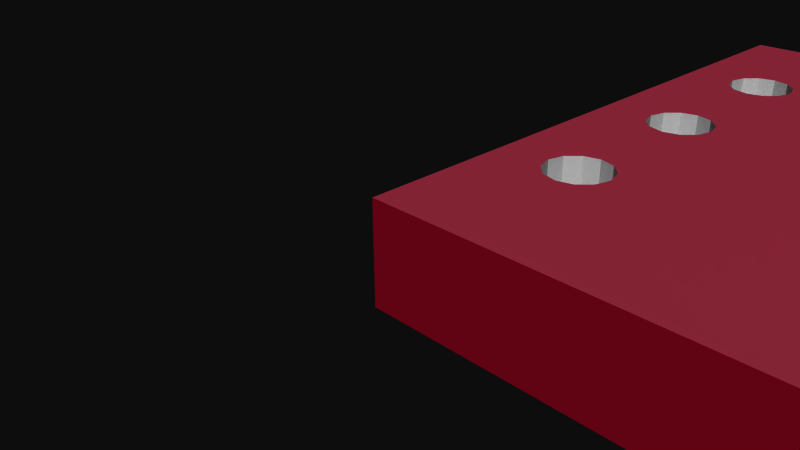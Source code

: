 # Source: SparkFun_TEMT6000_Breakout-v12.blend  (saved by Blender 2.72.0; exported with 4.5.12 LTS)
import bpy
from mathutils import Matrix  # noqa: F401  (used for matrix-valued properties, if any)

bpy.ops.wm.read_factory_settings(use_empty=True)
scene = bpy.context.scene
scene.name = 'Scene'

# ---- collections
col_collection_1 = bpy.data.collections.new('Collection 1'); scene.collection.children.link(col_collection_1)

# ---- materials (node trees are filled in below, after node groups)
mat_sparkfun_temt6000_breakout_v12_top_board = bpy.data.materials.new('SparkFun_TEMT6000_Breakout_v12_top_board')
mat_sparkfun_temt6000_breakout_v12_top_board.alpha_threshold = 0.0
mat_sparkfun_temt6000_breakout_v12_top_board.use_transparent_shadow = False
mat_sparkfun_temt6000_breakout_v12_top_board.diffuse_color = (0.7765, 0.2118, 0.3098, 1.0)
mat_sparkfun_temt6000_breakout_v12_top_board.specular_color = (0.33, 0.33, 0.33)
mat_sparkfun_temt6000_breakout_v12_top_board.roughness = 0.5
mat_element = bpy.data.materials.new('element')
mat_element.alpha_threshold = 0.0
mat_element.use_transparent_shadow = False
mat_element.diffuse_color = (0.7529, 0.7529, 0.7529, 1.0)
mat_element.specular_color = (0.33, 0.33, 0.33)
mat_element.roughness = 0.5
mat_mat_board = bpy.data.materials.new('mat_board')
mat_mat_board.alpha_threshold = 0.0
mat_mat_board.use_transparent_shadow = False
mat_mat_board.diffuse_color = (0.5961, 0.01569, 0.1098, 1.0)
mat_mat_board.specular_color = (0.33, 0.33, 0.33)
mat_mat_board.roughness = 0.5
mat_sparkfun_temt6000_breakout_v12_bottom_board = bpy.data.materials.new('SparkFun_TEMT6000_Breakout_v12_bottom_board')
mat_sparkfun_temt6000_breakout_v12_bottom_board.alpha_threshold = 0.0
mat_sparkfun_temt6000_breakout_v12_bottom_board.use_transparent_shadow = False
mat_sparkfun_temt6000_breakout_v12_bottom_board.diffuse_color = (0.8157, 0.07843, 0.2196, 1.0)
mat_sparkfun_temt6000_breakout_v12_bottom_board.specular_color = (0.33, 0.33, 0.33)
mat_sparkfun_temt6000_breakout_v12_bottom_board.roughness = 0.5
mat_frontcolor = bpy.data.materials.new('FrontColor')
mat_frontcolor.alpha_threshold = 0.0
mat_frontcolor.use_transparent_shadow = False
mat_frontcolor.diffuse_color = (1.0, 1.0, 1.0, 1.0)
mat_frontcolor.specular_color = (0.33, 0.33, 0.33)
mat_frontcolor.roughness = 0.5
mat_m_0128_white = bpy.data.materials.new('M_0128_White')
mat_m_0128_white.alpha_threshold = 0.0
mat_m_0128_white.use_transparent_shadow = False
mat_m_0128_white.diffuse_color = (1.0, 1.0, 1.0, 1.0)
mat_m_0128_white.specular_color = (0.33, 0.33, 0.33)
mat_m_0128_white.roughness = 0.5
mat_m_0131_silver = bpy.data.materials.new('M_0131_Silver')
mat_m_0131_silver.alpha_threshold = 0.0
mat_m_0131_silver.use_transparent_shadow = False
mat_m_0131_silver.diffuse_color = (0.7529, 0.7529, 0.7529, 1.0)
mat_m_0131_silver.specular_color = (0.33, 0.33, 0.33)
mat_m_0131_silver.roughness = 0.5
mat_m_0136_charcoal = bpy.data.materials.new('M_0136_Charcoal')
mat_m_0136_charcoal.alpha_threshold = 0.0
mat_m_0136_charcoal.use_transparent_shadow = False
mat_m_0136_charcoal.diffuse_color = (0.1373, 0.1373, 0.1373, 1.0)
mat_m_0136_charcoal.specular_color = (0.33, 0.33, 0.33)
mat_m_0136_charcoal.roughness = 0.5
mat_1 = bpy.data.materials.new('_1')
mat_1.alpha_threshold = 0.0
mat_1.use_transparent_shadow = False
mat_1.diffuse_color = (0.7216, 0.451, 0.2, 1.0)
mat_1.specular_color = (0.33, 0.33, 0.33)
mat_1.roughness = 0.5

# ---- material node trees

# ---- world
world_world = bpy.data.worlds.new('World'); scene.world = world_world
world_world.color = (0.05088, 0.05088, 0.05088)
world_world.use_sun_shadow = False
world_world.sun_shadow_jitter_overblur = 0.0
world_world.cycles.sampling_method = 'MANUAL'
world_world.cycles.sample_map_resolution = 256

# ---- cameras
cam_camera = bpy.data.cameras.new('Camera')
cam_camera.clip_end = 100.0
cam_camera.lens = 35.0
cam_camera.sensor_width = 32.0
cam_camera.sensor_height = 18.0
cam_camera.ortho_scale = 7.314
cam_camera.dof.focus_distance = 0.0
cam_camera.dof.aperture_fstop = 128.0

# ---- meshes
me_mesh1_pcbgroup_model = bpy.data.meshes.new('Mesh1 pcbgroup Model')
me_mesh1_pcbgroup_model.from_pydata([(0.0, 0.8, -10.16), (10.16, 0.8, -10.16), (10.16, -0.8, -10.16), (0.0, -0.8, -10.16), (1.27, 0.8, -8.128), (1.016, 0.8, -8.06), (0.8301, 0.8, -7.874), (0.762, 0.8, -7.62), (0.762, 0.8, -2.54), (0.0, 0.8, 0.0), (0.8301, 0.8, -2.286), (1.016, 0.8, -2.1), (1.27, 0.8, -2.032), (10.16, 0.8, 0.0), (0.0, -0.8, 0.0), (10.16, -0.8, 0.0), (0.762, -0.8, -7.62), (0.8301, -0.8, -7.874), (1.016, -0.8, -8.06), (1.27, -0.8, -8.128), (1.524, -0.8, -8.06), (1.71, -0.8, -7.874), (1.778, -0.8, -7.62), (1.778, -0.8, -5.08), (1.778, -0.8, -2.54), (1.71, -0.8, -2.286), (1.524, -0.8, -2.1), (1.27, -0.8, -2.032), (1.016, -0.8, -2.1), (0.8301, -0.8, -2.286), (0.762, -0.8, -2.54), (0.762, -0.8, -5.08), (0.8301, -0.8, -7.366), (0.8301, -0.8, -5.334), (1.016, -0.8, -7.18), (0.8301, 0.8, -7.366), (1.016, 0.8, -7.18), (0.8301, 0.8, -5.334), (0.762, 0.8, -5.08), (0.8301, 0.8, -2.794), (0.8301, 0.8, -4.826), (1.016, 0.8, -4.64), (1.016, 0.8, -2.98), (0.8301, -0.8, -2.794), (1.016, -0.8, -2.98), (1.524, 0.8, -2.1), (1.71, 0.8, -2.286), (1.778, 0.8, -2.54), (1.778, 0.8, -5.08), (1.778, 0.8, -7.62), (1.71, 0.8, -7.874), (1.524, 0.8, -8.06), (1.71, 0.8, -7.366), (1.71, -0.8, -7.366), (1.71, 0.8, -5.334), (1.524, 0.8, -5.52), (1.524, 0.8, -7.18), (1.27, 0.8, -5.588), (1.27, 0.8, -7.112), (1.016, 0.8, -5.52), (1.016, -0.8, -5.52), (0.8301, -0.8, -4.826), (1.016, -0.8, -4.64), (1.27, 0.8, -4.572), (1.27, -0.8, -4.572), (1.27, 0.8, -3.048), (1.27, -0.8, -3.048), (1.524, -0.8, -4.64), (1.524, 0.8, -4.64), (1.524, 0.8, -2.98), (1.524, -0.8, -2.98), (1.71, -0.8, -4.826), (1.71, 0.8, -4.826), (1.71, 0.8, -2.794), (1.71, -0.8, -2.794), (1.71, -0.8, -5.334), (1.524, -0.8, -5.52), (1.27, -0.8, -5.588), (1.27, -0.8, -7.112), (1.524, -0.8, -7.18)], [], [(0, 1, 2, 3), (0, 4, 1), (4, 0, 5), (5, 0, 6), (6, 0, 7), (7, 0, 8), (8, 0, 9), (8, 9, 10), (10, 9, 11), (11, 9, 12), (12, 9, 13), (13, 9, 14, 15), (9, 0, 3, 14), (3, 16, 14), (16, 3, 17), (17, 3, 18), (18, 3, 19), (19, 3, 2), (19, 2, 20), (20, 2, 21), (21, 2, 22), (22, 2, 23), (23, 2, 24), (15, 24, 2), (15, 25, 24), (15, 26, 25), (15, 27, 26), (14, 27, 15), (27, 14, 28), (28, 14, 29), (29, 14, 30), (30, 14, 16), (30, 16, 31), (32, 31, 16), (31, 32, 33), (33, 32, 34), (35, 36, 34, 32), (35, 37, 36), (7, 37, 35), (37, 7, 38), (7, 8, 38), (39, 38, 8), (38, 39, 40), (40, 39, 41), (41, 39, 42), (42, 39, 43, 44), (39, 8, 30, 43), (8, 10, 29, 30), (10, 11, 28, 29), (11, 12, 27, 28), (12, 45, 26, 27), (12, 13, 45), (45, 13, 46), (46, 13, 47), (47, 13, 48), (48, 13, 49), (1, 49, 13), (1, 50, 49), (1, 51, 50), (1, 4, 51), (51, 4, 19, 20), (4, 5, 18, 19), (5, 6, 17, 18), (6, 7, 16, 17), (7, 35, 32, 16), (50, 51, 20, 21), (49, 50, 21, 22), (52, 49, 22, 53), (52, 54, 49), (52, 55, 54), (56, 55, 52), (56, 57, 55), (58, 57, 56), (58, 59, 57), (36, 59, 58), (36, 37, 59), (59, 37, 33, 60), (37, 38, 31, 33), (38, 40, 61, 31), (40, 41, 62, 61), (41, 63, 64, 62), (41, 42, 63), (63, 42, 65), (65, 42, 44, 66), (44, 64, 66), (44, 62, 64), (43, 62, 44), (43, 61, 62), (30, 61, 43), (61, 30, 31), (66, 64, 67), (63, 68, 67, 64), (63, 65, 68), (68, 65, 69), (69, 65, 66, 70), (66, 67, 70), (70, 67, 71), (68, 72, 71, 67), (68, 69, 72), (72, 69, 73), (73, 69, 70, 74), (70, 71, 74), (74, 71, 23), (72, 48, 23, 71), (72, 73, 48), (48, 73, 47), (47, 73, 74, 24), (74, 23, 24), (46, 47, 24, 25), (45, 46, 25, 26), (48, 54, 75, 23), (49, 54, 48), (54, 55, 76, 75), (55, 57, 77, 76), (57, 59, 60, 77), (60, 78, 77), (60, 34, 78), (33, 34, 60), (36, 58, 78, 34), (58, 56, 79, 78), (56, 52, 53, 79), (76, 79, 53), (77, 79, 76), (77, 78, 79), (76, 53, 75), (75, 53, 22), (75, 22, 23), (1, 13, 15, 2)])
me_mesh1_pcbgroup_model.polygons.foreach_set('material_index', [2, 0, 0, 0, 0, 0, 0, 0, 0, 0, 0, 2, 2, 3, 3, 3, 3, 3, 3, 3, 3, 3, 3, 3, 3, 3, 3, 3, 3, 3, 3, 3, 3, 3, 3, 3, 1, 0, 0, 0, 0, 0, 0, 0, 0, 1, 1, 1, 1, 1, 1, 0, 0, 0, 0, 0, 0, 0, 0, 0, 1, 1, 1, 1, 1, 1, 1, 1, 0, 0, 0, 0, 0, 0, 0, 0, 1, 1, 1, 1, 1, 0, 0, 1, 3, 3, 3, 3, 3, 3, 3, 1, 0, 0, 1, 3, 3, 1, 0, 0, 1, 3, 3, 1, 0, 0, 1, 3, 1, 1, 1, 0, 1, 1, 1, 3, 3, 3, 1, 1, 1, 3, 3, 3, 3, 3, 3, 2])
_uv = me_mesh1_pcbgroup_model.uv_layers.new(name='UVMap')
_uv.uv.foreach_set('vector', [0.0, 62.99, -400.0, 62.99, -400.0, 0.0, 0.0, 0.0, 0.0, 1.0, 0.125, 0.8, 1.0, 1.0, 0.125, 0.8, 0.0, 1.0, 0.1, 0.7933, 0.1, 0.7933, 0.0, 1.0, 0.0817, 0.775, 0.0817, 0.775, 0.0, 1.0, 0.075, 0.75, 0.075, 0.75, 0.0, 1.0, 0.075, 0.25, 0.075, 0.25, 0.0, 1.0, 0.0, 0.0, 0.075, 0.25, 0.0, 0.0, 0.0817, 0.225, 0.0817, 0.225, 0.0, 0.0, 0.1, 0.2067, 0.1, 0.2067, 0.0, 0.0, 0.125, 0.2, 0.125, 0.2, 0.0, 0.0, 1.0, 0.0, 400.0, 62.99, 0.0, 62.99, 0.0, 0.0, 400.0, 0.0, 0.0, 62.99, -400.0, 62.99, -400.0, 0.0, 0.0, 0.0, 0.0, 1.0, -0.075, 0.75, 0.0, 0.0, -0.075, 0.75, 0.0, 1.0, -0.0817, 0.775, -0.0817, 0.775, 0.0, 1.0, -0.1, 0.7933, -0.1, 0.7933, 0.0, 1.0, -0.125, 0.8, -0.125, 0.8, 0.0, 1.0, -1.0, 1.0, -0.125, 0.8, -1.0, 1.0, -0.15, 0.7933, -0.15, 0.7933, -1.0, 1.0, -0.1683, 0.775, -0.1683, 0.775, -1.0, 1.0, -0.175, 0.75, -0.175, 0.75, -1.0, 1.0, -0.175, 0.5, -0.175, 0.5, -1.0, 1.0, -0.175, 0.25, -1.0, 0.0, -0.175, 0.25, -1.0, 1.0, -1.0, 0.0, -0.1683, 0.225, -0.175, 0.25, -1.0, 0.0, -0.15, 0.2067, -0.1683, 0.225, -1.0, 0.0, -0.125, 0.2, -0.15, 0.2067, 0.0, 0.0, -0.125, 0.2, -1.0, 0.0, -0.125, 0.2, 0.0, 0.0, -0.1, 0.2067, -0.1, 0.2067, 0.0, 0.0, -0.0817, 0.225, -0.0817, 0.225, 0.0, 0.0, -0.075, 0.25, -0.075, 0.25, 0.0, 0.0, -0.075, 0.75, -0.075, 0.25, -0.075, 0.75, -0.075, 0.5, -0.0817, 0.725, -0.075, 0.5, -0.075, 0.75, -0.075, 0.5, -0.0817, 0.725, -0.0817, 0.525, -0.0817, 0.525, -0.0817, 0.725, -0.1, 0.7067, 182.0, 62.99, 171.6, 62.99, 171.6, 0.0, 182.0, 0.0, 0.0817, 0.725, 0.0817, 0.525, 0.1, 0.7067, 0.075, 0.75, 0.0817, 0.525, 0.0817, 0.725, 0.0817, 0.525, 0.075, 0.75, 0.075, 0.5, 0.075, 0.75, 0.075, 0.25, 0.075, 0.5, 0.0817, 0.275, 0.075, 0.5, 0.075, 0.25, 0.075, 0.5, 0.0817, 0.275, 0.0817, 0.475, 0.0817, 0.475, 0.0817, 0.275, 0.1, 0.4567, 0.1, 0.4567, 0.0817, 0.275, 0.1, 0.2933, 111.2, 62.99, 100.9, 62.99, 100.9, 0.0, 111.2, 0.0, 114.7, 62.99, 104.4, 62.99, 104.4, 0.0, 114.7, 0.0, 88.83, 62.99, 78.48, 62.99, 78.48, 0.0, 88.83, 0.0, 40.53, 62.99, 30.18, 62.99, 30.18, 0.0, 40.53, 0.0, -17.24, 62.99, -27.59, 62.99, -27.59, 0.0, -17.24, 0.0, -69.0, 62.99, -79.35, 62.99, -79.35, 0.0, -69.0, 0.0, 0.125, 0.2, 1.0, 0.0, 0.15, 0.2067, 0.15, 0.2067, 1.0, 0.0, 0.1683, 0.225, 0.1683, 0.225, 1.0, 0.0, 0.175, 0.25, 0.175, 0.25, 1.0, 0.0, 0.175, 0.5, 0.175, 0.5, 1.0, 0.0, 0.175, 0.75, 1.0, 1.0, 0.175, 0.75, 1.0, 0.0, 1.0, 1.0, 0.1683, 0.775, 0.175, 0.75, 1.0, 1.0, 0.15, 0.7933, 0.1683, 0.775, 1.0, 1.0, 0.125, 0.8, 0.15, 0.7933, -24.17, 62.99, -34.53, 62.99, -34.53, 0.0, -24.17, 0.0, 131.1, 62.99, 120.8, 62.99, 120.8, 0.0, 131.1, 0.0, 252.7, 62.99, 242.3, 62.99, 242.3, 0.0, 252.7, 0.0, 307.9, 62.99, 297.5, 62.99, 297.5, 0.0, 307.9, 0.0, 282.0, 62.99, 271.7, 62.99, 271.7, 0.0, 282.0, 0.0, -171.6, 62.99, -182.0, 62.99, -182.0, 0.0, -171.6, 0.0, -271.7, 62.99, -282.0, 62.99, -282.0, 0.0, -271.7, 0.0, -297.5, 62.99, -307.9, 62.99, -307.9, 0.0, -297.5, 0.0, 0.1683, 0.725, 0.1683, 0.525, 0.175, 0.75, 0.1683, 0.725, 0.15, 0.5433, 0.1683, 0.525, 0.15, 0.7067, 0.15, 0.5433, 0.1683, 0.725, 0.15, 0.7067, 0.125, 0.55, 0.15, 0.5433, 0.125, 0.7, 0.125, 0.55, 0.15, 0.7067, 0.125, 0.7, 0.1, 0.5433, 0.125, 0.55, 0.1, 0.7067, 0.1, 0.5433, 0.125, 0.7, 0.1, 0.7067, 0.0817, 0.525, 0.1, 0.5433, 182.0, 62.99, 171.6, 62.99, 171.6, 0.0, 182.0, 0.0, 211.3, 62.99, 200.9, 62.99, 200.9, 0.0, 211.3, 0.0, 185.4, 62.99, 175.1, 62.99, 175.1, 0.0, 185.4, 0.0, 111.2, 62.99, 100.9, 62.99, 100.9, 0.0, 111.2, 0.0, 8.644, 62.99, -1.709, 62.99, -1.709, 0.0, 8.644, 0.0, 0.1, 0.4567, 0.1, 0.2933, 0.125, 0.45, 0.125, 0.45, 0.1, 0.2933, 0.125, 0.3, 79.35, 62.99, 69.0, 62.99, 69.0, 0.0, 79.35, 0.0, -0.1, 0.2933, -0.125, 0.45, -0.125, 0.3, -0.1, 0.2933, -0.1, 0.4567, -0.125, 0.45, -0.0817, 0.275, -0.1, 0.4567, -0.1, 0.2933, -0.0817, 0.275, -0.0817, 0.475, -0.1, 0.4567, -0.075, 0.25, -0.0817, 0.475, -0.0817, 0.275, -0.0817, 0.475, -0.075, 0.25, -0.075, 0.5, -0.125, 0.3, -0.125, 0.45, -0.15, 0.4567, -94.88, 62.99, -105.2, 62.99, -105.2, 0.0, -94.88, 0.0, 0.125, 0.45, 0.125, 0.3, 0.15, 0.4567, 0.15, 0.4567, 0.125, 0.3, 0.15, 0.2933, 27.59, 62.99, 17.24, 62.99, 17.24, 0.0, 27.59, 0.0, -0.125, 0.3, -0.15, 0.4567, -0.15, 0.2933, -0.15, 0.2933, -0.15, 0.4567, -0.1683, 0.475, -171.6, 62.99, -182.0, 62.99, -182.0, 0.0, -171.6, 0.0, 0.15, 0.4567, 0.15, 0.2933, 0.1683, 0.475, 0.1683, 0.475, 0.15, 0.2933, 0.1683, 0.275, -30.18, 62.99, -40.53, 62.99, -40.53, 0.0, -30.18, 0.0, -0.15, 0.2933, -0.1683, 0.475, -0.1683, 0.275, -0.1683, 0.275, -0.1683, 0.475, -0.175, 0.5, -200.9, 62.99, -211.3, 62.99, -211.3, 0.0, -200.9, 0.0, 0.1683, 0.475, 0.1683, 0.275, 0.175, 0.5, 0.175, 0.5, 0.1683, 0.275, 0.175, 0.25, -78.48, 62.99, -88.83, 62.99, -88.83, 0.0, -78.48, 0.0, -0.1683, 0.275, -0.175, 0.5, -0.175, 0.25, -104.4, 62.99, -114.7, 62.99, -114.7, 0.0, -104.4, 0.0, -100.9, 62.99, -111.2, 62.99, -111.2, 0.0, -100.9, 0.0, -175.1, 62.99, -185.4, 62.99, -185.4, 0.0, -175.1, 0.0, 0.175, 0.75, 0.1683, 0.525, 0.175, 0.5, -100.9, 62.99, -111.2, 62.99, -111.2, 0.0, -100.9, 0.0, 1.709, 62.99, -8.644, 62.99, -8.644, 0.0, 1.709, 0.0, 105.2, 62.99, 94.88, 62.99, 94.88, 0.0, 105.2, 0.0, -0.1, 0.5433, -0.125, 0.7, -0.125, 0.55, -0.1, 0.5433, -0.1, 0.7067, -0.125, 0.7, -0.0817, 0.525, -0.1, 0.7067, -0.1, 0.5433, 34.53, 62.99, 24.17, 62.99, 24.17, 0.0, 34.53, 0.0, -120.8, 62.99, -131.1, 62.99, -131.1, 0.0, -120.8, 0.0, -242.3, 62.99, -252.7, 62.99, -252.7, 0.0, -242.3, 0.0, -0.15, 0.5433, -0.15, 0.7067, -0.1683, 0.725, -0.125, 0.55, -0.15, 0.7067, -0.15, 0.5433, -0.125, 0.55, -0.125, 0.7, -0.15, 0.7067, -0.15, 0.5433, -0.1683, 0.725, -0.1683, 0.525, -0.1683, 0.525, -0.1683, 0.725, -0.175, 0.75, -0.1683, 0.525, -0.175, 0.75, -0.175, 0.5, 400.0, 62.99, 0.0, 62.99, 0.0, 0.0, 400.0, 0.0])
me_mesh1_pcbgroup_model.materials.append(mat_sparkfun_temt6000_breakout_v12_top_board)
me_mesh1_pcbgroup_model.materials.append(mat_element)
me_mesh1_pcbgroup_model.materials.append(mat_mat_board)
me_mesh1_pcbgroup_model.materials.append(mat_sparkfun_temt6000_breakout_v12_bottom_board)
me_mesh1_pcbgroup_model.use_remesh_preserve_volume = False
me_mesh1_pcbgroup_model.use_remesh_preserve_attributes = False
me_mesh1_pcbgroup_model.use_mirror_vertex_groups = False
me_mesh1_pcbgroup_model.update()
me_mesh2_g_0402_res1_model = bpy.data.meshes.new('Mesh2 G_0402_RES1 Model')
me_mesh2_g_0402_res1_model.from_pydata([(6.812, 1.25, -8.092), (6.612, 1.25, -8.092), (6.612, 0.8, -8.092), (6.812, 0.8, -8.092), (6.812, 0.85, -8.092), (6.662, 0.85, -8.092), (6.662, 1.2, -8.092), (6.812, 1.2, -8.092), (6.812, 1.25, -8.672), (6.612, 1.25, -8.672), (7.412, 1.25, -8.092), (7.412, 1.25, -8.672), (7.412, 0.8, -8.092), (7.412, 0.85, -8.092), (7.562, 0.85, -8.092), (7.562, 1.2, -8.092), (7.412, 1.2, -8.092), (6.812, 0.8, -8.672), (7.412, 0.8, -8.672), (7.412, 1.2, -8.672), (7.562, 1.2, -8.672), (7.562, 0.85, -8.672), (7.412, 0.85, -8.672), (6.812, 0.85, -8.672), (6.662, 0.85, -8.672), (6.662, 1.2, -8.672), (6.812, 1.2, -8.672), (7.612, 1.25, -8.672), (7.612, 0.8, -8.672), (7.612, 1.25, -8.092), (7.612, 0.8, -8.092), (6.612, 0.8, -8.672)], [], [(0, 8, 9, 1), (0, 10, 11, 8), (17, 18, 12, 3), (27, 11, 10, 29), (30, 12, 18, 28), (28, 27, 29, 30), (31, 17, 3, 2), (31, 2, 1, 9), (4, 5, 6, 7, 0, 1, 2, 3), (11, 27, 28, 18, 22, 21, 20, 19), (14, 15, 16, 10, 0, 7, 6, 5, 4, 3, 12, 13), (12, 30, 29, 10, 16, 15, 14, 13), (25, 24, 23, 17, 31, 9, 8, 26), (26, 8, 11, 19, 20, 21, 22, 18, 17, 23, 24, 25)])
me_mesh2_g_0402_res1_model.polygons.foreach_set('material_index', [2, 3, 3, 2, 2, 2, 2, 2, 2, 2, 1, 2, 2, 0])
_uv = me_mesh2_g_0402_res1_model.uv_layers.new(name='UVMap')
_uv.uv.foreach_set('vector', [-11.81, -11.42, -11.81, 11.42, -19.68, 11.42, -19.68, -11.42, -11.81, -11.42, 11.81, -11.42, 11.81, 11.42, -11.81, 11.42, 11.81, 11.42, -11.81, 11.42, -11.81, -11.42, 11.81, -11.42, 19.68, 11.42, 11.81, 11.42, 11.81, -11.42, 19.68, -11.42, -19.68, -11.42, -11.81, -11.42, -11.81, 11.42, -19.68, 11.42, 11.42, 0.0, 11.42, 17.72, -11.42, 17.72, -11.42, 0.0, 19.68, 11.42, 11.81, 11.42, 11.81, -11.42, 19.68, -11.42, -11.42, 0.0, 11.42, 0.0, 11.42, 17.72, -11.42, 17.72, -11.81, 1.969, -17.72, 1.969, -17.72, 15.75, -11.81, 15.75, -11.81, 17.72, -19.68, 17.72, -19.68, 0.0, -11.81, 0.0, -11.81, 17.72, -19.68, 17.72, -19.68, 0.0, -11.81, 0.0, -11.81, 1.969, -17.72, 1.969, -17.72, 15.75, -11.81, 15.75, 17.72, 1.969, 17.72, 15.75, 11.81, 15.75, 11.81, 17.72, -11.81, 17.72, -11.81, 15.75, -17.72, 15.75, -17.72, 1.969, -11.81, 1.969, -11.81, 0.0, 11.81, 0.0, 11.81, 1.969, 11.81, 0.0, 19.68, 0.0, 19.68, 17.72, 11.81, 17.72, 11.81, 15.75, 17.72, 15.75, 17.72, 1.969, 11.81, 1.969, 17.72, 15.75, 17.72, 1.969, 11.81, 1.969, 11.81, 0.0, 19.68, 0.0, 19.68, 17.72, 11.81, 17.72, 11.81, 15.75, 11.81, 15.75, 11.81, 17.72, -11.81, 17.72, -11.81, 15.75, -17.72, 15.75, -17.72, 1.969, -11.81, 1.969, -11.81, -1.159e-30, 11.81, -1.159e-30, 11.81, 1.969, 17.72, 1.969, 17.72, 15.75])
me_mesh2_g_0402_res1_model.materials.append(mat_frontcolor)
me_mesh2_g_0402_res1_model.materials.append(mat_m_0128_white)
me_mesh2_g_0402_res1_model.materials.append(mat_m_0131_silver)
me_mesh2_g_0402_res1_model.materials.append(mat_m_0136_charcoal)
me_mesh2_g_0402_res1_model.use_remesh_preserve_volume = False
me_mesh2_g_0402_res1_model.use_remesh_preserve_attributes = False
me_mesh2_g_0402_res1_model.use_mirror_vertex_groups = False
me_mesh2_g_0402_res1_model.update()
me_mesh3_temt6000_sen1_model = bpy.data.meshes.new('Mesh3 TEMT6000_SEN1 Model')
me_mesh3_temt6000_sen1_model.from_pydata([(8.112, 1.25, -2.318), (8.112, 0.8, -2.318), (8.112, 1.25, -3.118), (8.038, 1.85, -3.192), (6.186, 1.85, -3.192), (6.112, 1.25, -3.118), (8.038, 1.85, -5.444), (6.186, 1.85, -5.444), (8.112, 1.25, -5.518), (6.112, 1.25, -5.518), (8.112, 1.25, -6.318), (8.112, 0.8, -6.318), (6.112, 0.8, -2.318), (6.112, 0.8, -6.318), (6.112, 1.25, -6.318), (6.112, 1.25, -2.318)], [], [(6, 7, 4, 3), (6, 3, 2, 8), (11, 1, 12, 13), (4, 7, 9, 5), (1, 0, 15, 12), (8, 10, 14, 9), (8, 9, 7, 6), (1, 11, 10, 8, 2, 0), (9, 14, 13, 12, 15, 5), (14, 10, 11, 13), (15, 0, 2, 5), (2, 3, 4, 5), (9, 8, 2, 5)])
me_mesh3_temt6000_sen1_model.polygons.foreach_set('material_index', [0, 0, 0, 0, 0, 1, 0, 0, 0, 0, 1, 0, 0])
_uv = me_mesh3_temt6000_sen1_model.uv_layers.new(name='UVMap')
_uv.uv.foreach_set('vector', [-44.34, 36.47, -44.34, -36.47, 44.34, -36.47, 44.34, 36.47, 44.34, 36.59, -44.34, 36.59, -47.24, 12.79, 47.24, 12.79, 78.74, 39.37, -78.74, 39.37, -78.74, -39.37, 78.74, -39.37, 44.34, 36.59, -44.34, 36.59, -47.24, 12.79, 47.24, 12.79, 39.37, 1.421e-14, 39.37, 17.72, -39.37, 17.72, -39.37, -1.421e-14, -47.24, 39.37, -78.74, 39.37, -78.74, -39.37, -47.24, -39.37, -39.37, 11.83, 39.37, 11.83, 36.47, 35.63, -36.47, 35.63, -78.74, 1.421e-14, 78.74, 1.421e-14, 78.74, 17.72, 47.24, 17.72, -47.24, 17.72, -78.74, 17.72, -47.24, 17.72, -78.74, 17.72, -78.74, 8.053e-14, 78.74, 8.053e-14, 78.74, 17.72, 47.24, 17.72, 39.37, 17.72, -39.37, 17.72, -39.37, 1.421e-14, 39.37, -1.421e-14, 78.74, -39.37, 78.74, 39.37, 47.24, 39.37, 47.24, -39.37, 39.37, 11.83, 36.47, 35.63, -36.47, 35.63, -39.37, 11.83, 47.24, -39.37, 47.24, 39.37, -47.24, 39.37, -47.24, -39.37])
me_mesh3_temt6000_sen1_model.materials.append(mat_frontcolor)
me_mesh3_temt6000_sen1_model.materials.append(mat_1)
me_mesh3_temt6000_sen1_model.use_remesh_preserve_volume = False
me_mesh3_temt6000_sen1_model.use_remesh_preserve_attributes = False
me_mesh3_temt6000_sen1_model.use_mirror_vertex_groups = False
me_mesh3_temt6000_sen1_model.update()

# ---- objects
ob_mesh1_pcbgroup_model = bpy.data.objects.new('Mesh1 pcbgroup Model', me_mesh1_pcbgroup_model)
ob_mesh2_g_0402_res1_model = bpy.data.objects.new('Mesh2 G_0402_RES1 Model', me_mesh2_g_0402_res1_model)
ob_mesh3_temt6000_sen1_model = bpy.data.objects.new('Mesh3 TEMT6000_SEN1 Model', me_mesh3_temt6000_sen1_model)
ob_camera = bpy.data.objects.new('Camera', cam_camera)

# ---- transforms, parenting, visibility, modifiers, constraints
ob_mesh1_pcbgroup_model.location = (0.0, 0.0, 0.0)
ob_mesh1_pcbgroup_model.rotation_euler = (1.571, -0.0, 0.0)
ob_mesh1_pcbgroup_model.lineart.crease_threshold = 0.0
ob_mesh2_g_0402_res1_model.location = (0.0, 0.0, 0.0)
ob_mesh2_g_0402_res1_model.rotation_euler = (1.571, -0.0, 0.0)
ob_mesh2_g_0402_res1_model.lineart.crease_threshold = 0.0
ob_mesh3_temt6000_sen1_model.location = (0.0, 0.0, 0.0)
ob_mesh3_temt6000_sen1_model.rotation_euler = (1.571, -0.0, 0.0)
ob_mesh3_temt6000_sen1_model.lineart.crease_threshold = 0.0
ob_camera.location = (7.481, -6.508, 5.344)
ob_camera.rotation_euler = (1.109, 0.01082, 0.8149)
ob_camera.lock_rotations_4d = False
ob_camera.empty_display_type = 'ARROWS'
ob_camera.color = (0.0, 0.0, 0.0, 0.0)
ob_camera.display_type = 'WIRE'
ob_camera.lineart.crease_threshold = 0.0

# ---- collection membership
col_collection_1.objects.link(ob_mesh1_pcbgroup_model)
col_collection_1.objects.link(ob_mesh2_g_0402_res1_model)
col_collection_1.objects.link(ob_mesh3_temt6000_sen1_model)
col_collection_1.objects.link(ob_camera)

# ---- scene / render settings (as saved in the file)
scene.camera = ob_camera
scene.frame_start = 1; scene.frame_end = 250; scene.frame_set(1)
scene.render.engine = 'BLENDER_EEVEE_NEXT'
scene.render.resolution_percentage = 50
scene.render.dither_intensity = 0.0
scene.cycles.use_denoising = False
scene.cycles.samples = 10
scene.cycles.sampling_pattern = 'TABULATED_SOBOL'
scene.cycles.light_sampling_threshold = 0.0
scene.cycles.use_adaptive_sampling = False
scene.cycles.use_light_tree = False
scene.cycles.blur_glossy = 0.0
scene.cycles.pixel_filter_type = 'GAUSSIAN'
scene.cycles.sample_clamp_indirect = 0.0
scene.view_settings.view_transform = 'Raw'
bpy.context.view_layer.update()

# ---- added for rendering (the .blend has no usable light): sun
light_auto_sun = bpy.data.lights.new('AutoSun', 'SUN')
light_auto_sun.energy = 3.0
light_auto_sun.angle = 0.0523599
ob_auto_sun = bpy.data.objects.new('AutoSun', light_auto_sun)
scene.collection.objects.link(ob_auto_sun)
ob_auto_sun.rotation_euler = (0.872665, 0.174533, 0.523599)
bpy.context.view_layer.update()
